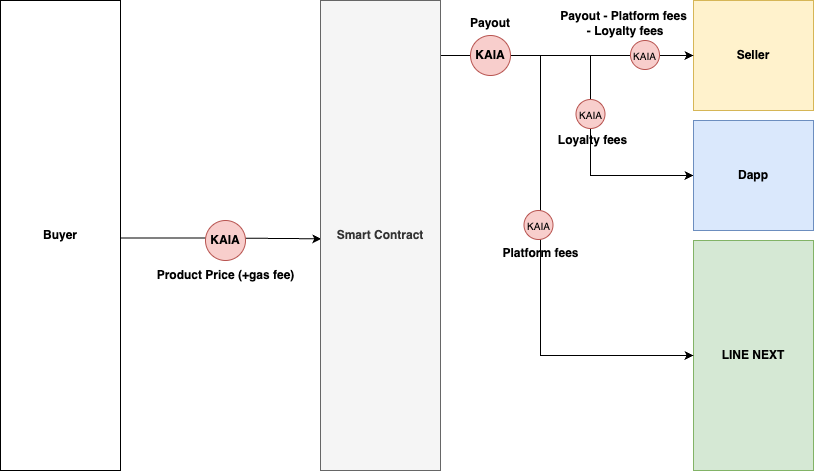

The diagram above was exported from draw.io. Its source (the exported page's mxGraphModel, read from the mxfile embedded in the PNG):
<mxGraphModel dx="2554" dy="188" grid="1" gridSize="10" guides="1" tooltips="1" connect="1" arrows="1" fold="1" page="0" pageScale="1" pageWidth="827" pageHeight="1169" math="0" shadow="0">
  <root>
    <mxCell id="0" />
    <mxCell id="1" parent="0" />
    <mxCell id="3ok8OV5pGQW1mjxVal__-1" value="Seller" style="rounded=0;whiteSpace=wrap;html=1;fontStyle=1;fillColor=#fff2cc;strokeColor=#d6b656;" parent="1" vertex="1">
      <mxGeometry x="193" y="1040" width="120" height="110" as="geometry" />
    </mxCell>
    <mxCell id="3ok8OV5pGQW1mjxVal__-2" value="&lt;div&gt;LINE NEXT&lt;/div&gt;" style="rounded=0;whiteSpace=wrap;html=1;fontStyle=1;fillColor=#d5e8d4;strokeColor=#82b366;" parent="1" vertex="1">
      <mxGeometry x="193" y="1280" width="120" height="230" as="geometry" />
    </mxCell>
    <mxCell id="3ok8OV5pGQW1mjxVal__-3" style="edgeStyle=orthogonalEdgeStyle;rounded=0;orthogonalLoop=1;jettySize=auto;html=1;exitX=1;exitY=0.25;exitDx=0;exitDy=0;entryX=0.006;entryY=0.338;entryDx=0;entryDy=0;entryPerimeter=0;" parent="1" edge="1">
      <mxGeometry relative="1" as="geometry">
        <mxPoint x="-380" y="1277.5" as="sourcePoint" />
        <mxPoint x="-179.27999999999997" y="1278.3" as="targetPoint" />
        <Array as="points">
          <mxPoint x="-280" y="1278" />
        </Array>
      </mxGeometry>
    </mxCell>
    <mxCell id="3ok8OV5pGQW1mjxVal__-4" value="Buyer" style="rounded=0;whiteSpace=wrap;html=1;fontStyle=1" parent="1" vertex="1">
      <mxGeometry x="-500" y="1040" width="120" height="470" as="geometry" />
    </mxCell>
    <mxCell id="3ok8OV5pGQW1mjxVal__-5" style="edgeStyle=orthogonalEdgeStyle;rounded=0;orthogonalLoop=1;jettySize=auto;html=1;endArrow=none;endFill=0;" parent="1" edge="1">
      <mxGeometry relative="1" as="geometry">
        <mxPoint x="-30" y="1095" as="targetPoint" />
        <mxPoint x="-60" y="1095" as="sourcePoint" />
      </mxGeometry>
    </mxCell>
    <mxCell id="3ok8OV5pGQW1mjxVal__-6" value="Smart Contract" style="rounded=0;whiteSpace=wrap;html=1;fillColor=#f5f5f5;fontColor=#333333;strokeColor=#666666;fontStyle=1" parent="1" vertex="1">
      <mxGeometry x="-180" y="1040" width="120" height="470" as="geometry" />
    </mxCell>
    <mxCell id="3ok8OV5pGQW1mjxVal__-7" value="Payout - Platform fees&lt;div&gt;&amp;nbsp;- Loyalty fees&lt;/div&gt;" style="text;html=1;align=center;verticalAlign=middle;resizable=0;points=[];autosize=1;strokeColor=none;fillColor=none;fontStyle=1" parent="1" vertex="1">
      <mxGeometry x="52.5" y="1043" width="140" height="40" as="geometry" />
    </mxCell>
    <mxCell id="3ok8OV5pGQW1mjxVal__-9" value="KAIA" style="ellipse;whiteSpace=wrap;html=1;aspect=fixed;fontStyle=1;fillColor=#f8cecc;strokeColor=#b85450;" parent="1" vertex="1">
      <mxGeometry x="-295" y="1260" width="40" height="40" as="geometry" />
    </mxCell>
    <mxCell id="3ok8OV5pGQW1mjxVal__-10" value="Product Price (+gas fee)" style="text;html=1;align=center;verticalAlign=middle;resizable=0;points=[];autosize=1;strokeColor=none;fillColor=none;fontStyle=1" parent="1" vertex="1">
      <mxGeometry x="-350" y="1300" width="150" height="30" as="geometry" />
    </mxCell>
    <mxCell id="3ok8OV5pGQW1mjxVal__-12" value="&lt;span style=&quot;color: rgb(0, 0, 0); font-family: Helvetica; font-size: 12px; font-style: normal; font-variant-ligatures: normal; font-variant-caps: normal; font-weight: 700; letter-spacing: normal; orphans: 2; text-indent: 0px; text-transform: none; widows: 2; word-spacing: 0px; -webkit-text-stroke-width: 0px; white-space: nowrap; background-color: rgb(255, 255, 255); text-decoration-thickness: initial; text-decoration-style: initial; text-decoration-color: initial; float: none; display: inline !important;&quot;&gt;Payout&lt;/span&gt;" style="text;whiteSpace=wrap;html=1;align=center;" parent="1" vertex="1">
      <mxGeometry x="-45" y="1049" width="70" height="40" as="geometry" />
    </mxCell>
    <mxCell id="3ok8OV5pGQW1mjxVal__-13" style="edgeStyle=orthogonalEdgeStyle;rounded=0;orthogonalLoop=1;jettySize=auto;html=1;entryX=0;entryY=0.5;entryDx=0;entryDy=0;exitX=1;exitY=0.5;exitDx=0;exitDy=0;" parent="1" source="3ok8OV5pGQW1mjxVal__-18" target="3ok8OV5pGQW1mjxVal__-1" edge="1">
      <mxGeometry relative="1" as="geometry">
        <mxPoint x="89" y="1130" as="sourcePoint" />
      </mxGeometry>
    </mxCell>
    <mxCell id="3ok8OV5pGQW1mjxVal__-14" style="edgeStyle=orthogonalEdgeStyle;rounded=0;orthogonalLoop=1;jettySize=auto;html=1;entryX=0;entryY=0.5;entryDx=0;entryDy=0;" parent="1" source="3ok8OV5pGQW1mjxVal__-18" target="3ok8OV5pGQW1mjxVal__-27" edge="1">
      <mxGeometry relative="1" as="geometry">
        <Array as="points">
          <mxPoint x="90" y="1095" />
          <mxPoint x="90" y="1215" />
        </Array>
      </mxGeometry>
    </mxCell>
    <mxCell id="3ok8OV5pGQW1mjxVal__-15" style="edgeStyle=orthogonalEdgeStyle;rounded=0;orthogonalLoop=1;jettySize=auto;html=1;entryX=0;entryY=0.5;entryDx=0;entryDy=0;" parent="1" source="3ok8OV5pGQW1mjxVal__-18" target="3ok8OV5pGQW1mjxVal__-2" edge="1">
      <mxGeometry relative="1" as="geometry">
        <Array as="points">
          <mxPoint x="40" y="1095" />
          <mxPoint x="40" y="1395" />
        </Array>
      </mxGeometry>
    </mxCell>
    <mxCell id="3ok8OV5pGQW1mjxVal__-18" value="KAIA" style="ellipse;whiteSpace=wrap;html=1;aspect=fixed;fontStyle=1;fillColor=#f8cecc;strokeColor=#b85450;" parent="1" vertex="1">
      <mxGeometry x="-30" y="1075" width="40" height="40" as="geometry" />
    </mxCell>
    <mxCell id="3ok8OV5pGQW1mjxVal__-22" value="KAIA" style="ellipse;whiteSpace=wrap;html=1;aspect=fixed;fontStyle=0;fillColor=#f8cecc;strokeColor=#b85450;fontSize=10;" parent="1" vertex="1">
      <mxGeometry x="75.5" y="1139" width="29" height="29" as="geometry" />
    </mxCell>
    <mxCell id="3ok8OV5pGQW1mjxVal__-25" value="KAIA" style="ellipse;whiteSpace=wrap;html=1;aspect=fixed;fontStyle=0;fillColor=#f8cecc;strokeColor=#b85450;fontSize=10;" parent="1" vertex="1">
      <mxGeometry x="130" y="1080" width="29" height="29" as="geometry" />
    </mxCell>
    <mxCell id="3ok8OV5pGQW1mjxVal__-26" value="Platform fees" style="text;html=1;align=center;verticalAlign=middle;resizable=0;points=[];autosize=1;strokeColor=none;fillColor=none;fontStyle=1" parent="1" vertex="1">
      <mxGeometry x="-5.5" y="1278" width="90" height="30" as="geometry" />
    </mxCell>
    <mxCell id="3ok8OV5pGQW1mjxVal__-27" value="Dapp" style="rounded=0;whiteSpace=wrap;html=1;fontStyle=1;fillColor=#dae8fc;strokeColor=#6c8ebf;" parent="1" vertex="1">
      <mxGeometry x="193" y="1160" width="120" height="110" as="geometry" />
    </mxCell>
    <mxCell id="3ok8OV5pGQW1mjxVal__-28" value="KAIA" style="ellipse;whiteSpace=wrap;html=1;aspect=fixed;fontStyle=0;fillColor=#f8cecc;strokeColor=#b85450;fontSize=10;" parent="1" vertex="1">
      <mxGeometry x="23.5" y="1250" width="29" height="29" as="geometry" />
    </mxCell>
    <mxCell id="3ok8OV5pGQW1mjxVal__-29" value="Loyalty fees" style="text;html=1;align=center;verticalAlign=middle;resizable=0;points=[];autosize=1;strokeColor=none;fillColor=none;fontStyle=1" parent="1" vertex="1">
      <mxGeometry x="47" y="1165" width="90" height="30" as="geometry" />
    </mxCell>
  </root>
</mxGraphModel>